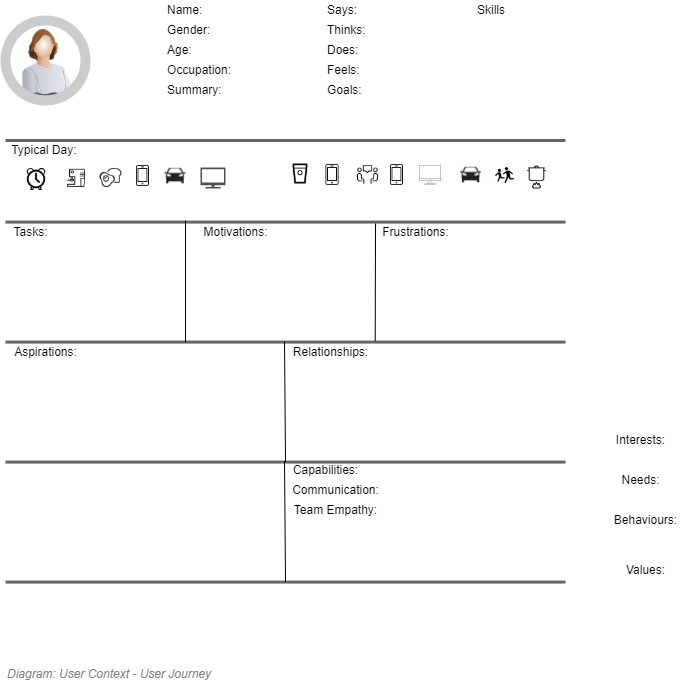

The diagram above was exported from draw.io. Its source (the exported page's mxGraphModel, read from the mxfile embedded in the PNG):
<mxGraphModel dx="782" dy="549" grid="1" gridSize="10" guides="1" tooltips="1" connect="1" arrows="1" fold="1" page="1" pageScale="1" pageWidth="827" pageHeight="1169" math="0" shadow="0">
  <root>
    <mxCell id="Q86lefpzNcZdZE9YdRhr-0" />
    <mxCell id="-E6RP9s6omXzPXh8ANte-2" value="Diagram" parent="Q86lefpzNcZdZE9YdRhr-0" />
    <mxCell id="3hCGqQJRQw3c2MpjyFq_-4" value="" style="image;html=1;labelBackgroundColor=#ffffff;image=img/lib/clip_art/people/Worker_Woman_128x128.png;strokeColor=#CCCCCC;strokeWidth=1;fillColor=none;gradientColor=#ffffff;fontSize=10;fontColor=#3333FF;align=center;" parent="-E6RP9s6omXzPXh8ANte-2" vertex="1">
      <mxGeometry x="120" y="200" width="80" height="80" as="geometry" />
    </mxCell>
    <mxCell id="3hCGqQJRQw3c2MpjyFq_-5" value="" style="ellipse;whiteSpace=wrap;html=1;aspect=fixed;strokeColor=#CCCCCC;strokeWidth=10;fillColor=none;gradientColor=#ffffff;fontSize=10;fontColor=#3333FF;align=center;" parent="-E6RP9s6omXzPXh8ANte-2" vertex="1">
      <mxGeometry x="120" y="200" width="80" height="80" as="geometry" />
    </mxCell>
    <mxCell id="3hCGqQJRQw3c2MpjyFq_-6" value="" style="endArrow=none;html=1;fontSize=10;fontColor=#3333FF;fillColor=#f5f5f5;strokeColor=#666666;strokeWidth=3;" parent="-E6RP9s6omXzPXh8ANte-2" edge="1">
      <mxGeometry width="50" height="50" relative="1" as="geometry">
        <mxPoint x="120" y="320" as="sourcePoint" />
        <mxPoint x="680" y="320" as="targetPoint" />
      </mxGeometry>
    </mxCell>
    <mxCell id="3hCGqQJRQw3c2MpjyFq_-9" value="Typical Day:&amp;nbsp;" style="text;html=1;align=center;verticalAlign=middle;resizable=0;points=[];;autosize=1;fontSize=12;fontColor=#000000;" parent="-E6RP9s6omXzPXh8ANte-2" vertex="1">
      <mxGeometry x="120" y="320" width="80" height="20" as="geometry" />
    </mxCell>
    <mxCell id="3hCGqQJRQw3c2MpjyFq_-10" value="" style="endArrow=none;html=1;fontSize=10;fontColor=#3333FF;fillColor=#f5f5f5;strokeColor=#666666;strokeWidth=3;" parent="-E6RP9s6omXzPXh8ANte-2" edge="1">
      <mxGeometry width="50" height="50" relative="1" as="geometry">
        <mxPoint x="120" y="401.58" as="sourcePoint" />
        <mxPoint x="680" y="401.58" as="targetPoint" />
      </mxGeometry>
    </mxCell>
    <mxCell id="3hCGqQJRQw3c2MpjyFq_-11" value="Tasks:" style="text;html=1;align=center;verticalAlign=middle;resizable=0;points=[];;autosize=1;fontSize=12;fontColor=#000000;" parent="-E6RP9s6omXzPXh8ANte-2" vertex="1">
      <mxGeometry x="120" y="401.58" width="50" height="20" as="geometry" />
    </mxCell>
    <mxCell id="3hCGqQJRQw3c2MpjyFq_-12" value="" style="endArrow=none;html=1;fontSize=10;fontColor=#3333FF;fillColor=#f5f5f5;strokeColor=#666666;strokeWidth=3;" parent="-E6RP9s6omXzPXh8ANte-2" edge="1">
      <mxGeometry width="50" height="50" relative="1" as="geometry">
        <mxPoint x="120" y="521.58" as="sourcePoint" />
        <mxPoint x="680" y="521.58" as="targetPoint" />
      </mxGeometry>
    </mxCell>
    <mxCell id="3hCGqQJRQw3c2MpjyFq_-13" value="Motivations:" style="text;html=1;align=center;verticalAlign=middle;resizable=0;points=[];;autosize=1;fontSize=12;fontColor=#000000;" parent="-E6RP9s6omXzPXh8ANte-2" vertex="1">
      <mxGeometry x="310" y="401.58" width="80" height="20" as="geometry" />
    </mxCell>
    <mxCell id="3hCGqQJRQw3c2MpjyFq_-14" value="Frustrations:" style="text;html=1;align=center;verticalAlign=middle;resizable=0;points=[];;autosize=1;fontSize=12;fontColor=#000000;" parent="-E6RP9s6omXzPXh8ANte-2" vertex="1">
      <mxGeometry x="490" y="401.58" width="80" height="20" as="geometry" />
    </mxCell>
    <mxCell id="3hCGqQJRQw3c2MpjyFq_-15" value="" style="endArrow=none;html=1;fontSize=10;fontColor=#3333FF;fillColor=#f5f5f5;strokeColor=#666666;strokeWidth=3;" parent="-E6RP9s6omXzPXh8ANte-2" edge="1">
      <mxGeometry width="50" height="50" relative="1" as="geometry">
        <mxPoint x="120" y="641.58" as="sourcePoint" />
        <mxPoint x="680" y="641.58" as="targetPoint" />
      </mxGeometry>
    </mxCell>
    <mxCell id="3hCGqQJRQw3c2MpjyFq_-16" value="Aspirations:" style="text;html=1;align=center;verticalAlign=middle;resizable=0;points=[];;autosize=1;fontSize=12;fontColor=#000000;" parent="-E6RP9s6omXzPXh8ANte-2" vertex="1">
      <mxGeometry x="120" y="521.58" width="80" height="20" as="geometry" />
    </mxCell>
    <mxCell id="3hCGqQJRQw3c2MpjyFq_-17" value="Relationships:" style="text;html=1;align=center;verticalAlign=middle;resizable=0;points=[];;autosize=1;fontSize=12;fontColor=#000000;" parent="-E6RP9s6omXzPXh8ANte-2" vertex="1">
      <mxGeometry x="400" y="521.58" width="90" height="20" as="geometry" />
    </mxCell>
    <mxCell id="3hCGqQJRQw3c2MpjyFq_-18" value="" style="endArrow=none;html=1;fontSize=12;fontColor=#000000;" parent="-E6RP9s6omXzPXh8ANte-2" edge="1">
      <mxGeometry width="50" height="50" relative="1" as="geometry">
        <mxPoint x="300" y="400" as="sourcePoint" />
        <mxPoint x="300" y="522" as="targetPoint" />
      </mxGeometry>
    </mxCell>
    <mxCell id="3hCGqQJRQw3c2MpjyFq_-19" value="" style="endArrow=none;html=1;fontSize=12;fontColor=#000000;entryX=0.997;entryY=-0.05;entryDx=0;entryDy=0;entryPerimeter=0;" parent="-E6RP9s6omXzPXh8ANte-2" target="3hCGqQJRQw3c2MpjyFq_-17" edge="1">
      <mxGeometry width="50" height="50" relative="1" as="geometry">
        <mxPoint x="490" y="403" as="sourcePoint" />
        <mxPoint x="510" y="522" as="targetPoint" />
      </mxGeometry>
    </mxCell>
    <mxCell id="3hCGqQJRQw3c2MpjyFq_-20" value="" style="endArrow=none;html=1;fontSize=12;fontColor=#000000;exitX=-0.011;exitY=-0.05;exitDx=0;exitDy=0;exitPerimeter=0;" parent="-E6RP9s6omXzPXh8ANte-2" source="3hCGqQJRQw3c2MpjyFq_-17" edge="1">
      <mxGeometry width="50" height="50" relative="1" as="geometry">
        <mxPoint x="329.03999999999996" y="409.99999999999994" as="sourcePoint" />
        <mxPoint x="400" y="641.58" as="targetPoint" />
      </mxGeometry>
    </mxCell>
    <mxCell id="3hCGqQJRQw3c2MpjyFq_-21" value="" style="shape=image;html=1;verticalAlign=top;verticalLabelPosition=bottom;labelBackgroundColor=#ffffff;imageAspect=0;aspect=fixed;image=https://cdn2.iconfinder.com/data/icons/office-38/24/office-37-128.png;strokeColor=#CCCCCC;strokeWidth=10;fillColor=none;gradientColor=#ffffff;fontSize=12;fontColor=#000000;align=center;" parent="-E6RP9s6omXzPXh8ANte-2" vertex="1">
      <mxGeometry x="140" y="348" width="22" height="22" as="geometry" />
    </mxCell>
    <mxCell id="3hCGqQJRQw3c2MpjyFq_-22" value="" style="shape=image;html=1;verticalAlign=top;verticalLabelPosition=bottom;labelBackgroundColor=#ffffff;imageAspect=0;aspect=fixed;image=https://cdn3.iconfinder.com/data/icons/outline-amenities-icon-set/64/Breakfast-128.png;strokeColor=#CCCCCC;strokeWidth=10;fillColor=none;gradientColor=#ffffff;fontSize=12;fontColor=#000000;align=center;" parent="-E6RP9s6omXzPXh8ANte-2" vertex="1">
      <mxGeometry x="214.46" y="346.5" width="22" height="22" as="geometry" />
    </mxCell>
    <mxCell id="3hCGqQJRQw3c2MpjyFq_-25" value="" style="shape=image;html=1;verticalAlign=top;verticalLabelPosition=bottom;labelBackgroundColor=#ffffff;imageAspect=0;aspect=fixed;image=https://cdn3.iconfinder.com/data/icons/transport-icons-2/512/BT_c3front-128.png;strokeColor=#CCCCCC;strokeWidth=10;fillColor=none;gradientColor=#ffffff;fontSize=12;fontColor=#000000;align=center;" parent="-E6RP9s6omXzPXh8ANte-2" vertex="1">
      <mxGeometry x="274.46" y="340" width="31" height="31" as="geometry" />
    </mxCell>
    <mxCell id="3hCGqQJRQw3c2MpjyFq_-26" value="Name:" style="text;html=1;align=left;verticalAlign=middle;resizable=0;points=[];;autosize=1;fontSize=12;fontColor=#000000;" parent="-E6RP9s6omXzPXh8ANte-2" vertex="1">
      <mxGeometry x="280" y="179.99999999999997" width="50" height="20" as="geometry" />
    </mxCell>
    <mxCell id="3hCGqQJRQw3c2MpjyFq_-27" value="Age:" style="text;html=1;align=left;verticalAlign=middle;resizable=0;points=[];;autosize=1;fontSize=12;fontColor=#000000;" parent="-E6RP9s6omXzPXh8ANte-2" vertex="1">
      <mxGeometry x="280" y="219.99999999999997" width="40" height="20" as="geometry" />
    </mxCell>
    <mxCell id="3hCGqQJRQw3c2MpjyFq_-28" value="Gender:" style="text;html=1;align=left;verticalAlign=middle;resizable=0;points=[];;autosize=1;fontSize=12;fontColor=#000000;" parent="-E6RP9s6omXzPXh8ANte-2" vertex="1">
      <mxGeometry x="280" y="199.99999999999997" width="60" height="20" as="geometry" />
    </mxCell>
    <mxCell id="3hCGqQJRQw3c2MpjyFq_-29" value="Occupation:" style="text;html=1;align=left;verticalAlign=middle;resizable=0;points=[];;autosize=1;fontSize=12;fontColor=#000000;" parent="-E6RP9s6omXzPXh8ANte-2" vertex="1">
      <mxGeometry x="280" y="239.99999999999997" width="80" height="20" as="geometry" />
    </mxCell>
    <mxCell id="3hCGqQJRQw3c2MpjyFq_-30" value="Says:" style="text;html=1;align=left;verticalAlign=middle;resizable=0;points=[];;autosize=1;fontSize=12;fontColor=#000000;" parent="-E6RP9s6omXzPXh8ANte-2" vertex="1">
      <mxGeometry x="440" y="179.99999999999997" width="50" height="20" as="geometry" />
    </mxCell>
    <mxCell id="3hCGqQJRQw3c2MpjyFq_-31" value="Does:" style="text;html=1;align=left;verticalAlign=middle;resizable=0;points=[];;autosize=1;fontSize=12;fontColor=#000000;" parent="-E6RP9s6omXzPXh8ANte-2" vertex="1">
      <mxGeometry x="440" y="219.99999999999997" width="50" height="20" as="geometry" />
    </mxCell>
    <mxCell id="3hCGqQJRQw3c2MpjyFq_-32" value="Thinks:" style="text;html=1;align=left;verticalAlign=middle;resizable=0;points=[];;autosize=1;fontSize=12;fontColor=#000000;" parent="-E6RP9s6omXzPXh8ANte-2" vertex="1">
      <mxGeometry x="440" y="199.99999999999997" width="50" height="20" as="geometry" />
    </mxCell>
    <mxCell id="3hCGqQJRQw3c2MpjyFq_-33" value="Feels:" style="text;html=1;align=left;verticalAlign=middle;resizable=0;points=[];;autosize=1;fontSize=12;fontColor=#000000;" parent="-E6RP9s6omXzPXh8ANte-2" vertex="1">
      <mxGeometry x="440" y="239.99999999999997" width="50" height="20" as="geometry" />
    </mxCell>
    <mxCell id="3hCGqQJRQw3c2MpjyFq_-34" value="Goals:" style="text;html=1;align=left;verticalAlign=middle;resizable=0;points=[];;autosize=1;fontSize=12;fontColor=#000000;" parent="-E6RP9s6omXzPXh8ANte-2" vertex="1">
      <mxGeometry x="440" y="260" width="50" height="20" as="geometry" />
    </mxCell>
    <mxCell id="3hCGqQJRQw3c2MpjyFq_-35" value="Summary:" style="text;html=1;align=left;verticalAlign=middle;resizable=0;points=[];;autosize=1;fontSize=12;fontColor=#000000;" parent="-E6RP9s6omXzPXh8ANte-2" vertex="1">
      <mxGeometry x="280" y="260" width="70" height="20" as="geometry" />
    </mxCell>
    <mxCell id="3hCGqQJRQw3c2MpjyFq_-36" value="Skills" style="text;html=1;align=left;verticalAlign=middle;resizable=0;points=[];;autosize=1;fontSize=12;fontColor=#000000;" parent="-E6RP9s6omXzPXh8ANte-2" vertex="1">
      <mxGeometry x="590" y="179.99999999999997" width="40" height="20" as="geometry" />
    </mxCell>
    <mxCell id="3hCGqQJRQw3c2MpjyFq_-37" value="" style="endArrow=none;html=1;fontSize=10;fontColor=#3333FF;fillColor=#f5f5f5;strokeColor=#666666;strokeWidth=3;" parent="-E6RP9s6omXzPXh8ANte-2" edge="1">
      <mxGeometry width="50" height="50" relative="1" as="geometry">
        <mxPoint x="120" y="761.5799999999999" as="sourcePoint" />
        <mxPoint x="680" y="761.5799999999999" as="targetPoint" />
      </mxGeometry>
    </mxCell>
    <mxCell id="3hCGqQJRQw3c2MpjyFq_-38" value="" style="endArrow=none;html=1;fontSize=12;fontColor=#000000;exitX=-0.011;exitY=-0.05;exitDx=0;exitDy=0;exitPerimeter=0;" parent="-E6RP9s6omXzPXh8ANte-2" edge="1">
      <mxGeometry width="50" height="50" relative="1" as="geometry">
        <mxPoint x="399.01" y="640.58" as="sourcePoint" />
        <mxPoint x="400" y="761.5799999999999" as="targetPoint" />
      </mxGeometry>
    </mxCell>
    <mxCell id="3hCGqQJRQw3c2MpjyFq_-39" value="Capabilities:" style="text;html=1;align=center;verticalAlign=middle;resizable=0;points=[];;autosize=1;fontSize=12;fontColor=#000000;" parent="-E6RP9s6omXzPXh8ANte-2" vertex="1">
      <mxGeometry x="400" y="640" width="80" height="20" as="geometry" />
    </mxCell>
    <mxCell id="3hCGqQJRQw3c2MpjyFq_-40" value="Communication:" style="text;html=1;align=center;verticalAlign=middle;resizable=0;points=[];;autosize=1;fontSize=12;fontColor=#000000;" parent="-E6RP9s6omXzPXh8ANte-2" vertex="1">
      <mxGeometry x="400" y="660" width="100" height="20" as="geometry" />
    </mxCell>
    <mxCell id="3hCGqQJRQw3c2MpjyFq_-41" value="Team Empathy:" style="text;html=1;align=center;verticalAlign=middle;resizable=0;points=[];;autosize=1;fontSize=12;fontColor=#000000;" parent="-E6RP9s6omXzPXh8ANte-2" vertex="1">
      <mxGeometry x="400" y="680" width="100" height="20" as="geometry" />
    </mxCell>
    <mxCell id="3hCGqQJRQw3c2MpjyFq_-42" value="Interests:" style="text;html=1;align=center;verticalAlign=middle;resizable=0;points=[];;autosize=1;fontSize=12;fontColor=#000000;" parent="-E6RP9s6omXzPXh8ANte-2" vertex="1">
      <mxGeometry x="725" y="610" width="60" height="20" as="geometry" />
    </mxCell>
    <mxCell id="3hCGqQJRQw3c2MpjyFq_-43" value="Needs:" style="text;html=1;align=center;verticalAlign=middle;resizable=0;points=[];;autosize=1;fontSize=12;fontColor=#000000;" parent="-E6RP9s6omXzPXh8ANte-2" vertex="1">
      <mxGeometry x="730" y="650" width="50" height="20" as="geometry" />
    </mxCell>
    <mxCell id="3hCGqQJRQw3c2MpjyFq_-44" value="Behaviours:" style="text;html=1;align=center;verticalAlign=middle;resizable=0;points=[];;autosize=1;fontSize=12;fontColor=#000000;" parent="-E6RP9s6omXzPXh8ANte-2" vertex="1">
      <mxGeometry x="720" y="690" width="80" height="20" as="geometry" />
    </mxCell>
    <mxCell id="3hCGqQJRQw3c2MpjyFq_-45" value="Values:" style="text;html=1;align=center;verticalAlign=middle;resizable=0;points=[];;autosize=1;fontSize=12;fontColor=#000000;" parent="-E6RP9s6omXzPXh8ANte-2" vertex="1">
      <mxGeometry x="735" y="740" width="50" height="20" as="geometry" />
    </mxCell>
    <mxCell id="3hCGqQJRQw3c2MpjyFq_-47" value="" style="shape=image;html=1;verticalAlign=top;verticalLabelPosition=bottom;labelBackgroundColor=#ffffff;imageAspect=0;aspect=fixed;image=https://cdn2.iconfinder.com/data/icons/kitchen-appliances-computers-and-electronics/32/Appliances-06-128.png;strokeColor=#CCCCCC;strokeWidth=10;fillColor=none;gradientColor=#ffffff;fontSize=12;fontColor=#000000;align=left;" parent="-E6RP9s6omXzPXh8ANte-2" vertex="1">
      <mxGeometry x="244.46" y="342.5" width="26" height="26" as="geometry" />
    </mxCell>
    <mxCell id="3hCGqQJRQw3c2MpjyFq_-54" value="" style="shape=image;html=1;verticalAlign=top;verticalLabelPosition=bottom;labelBackgroundColor=#ffffff;imageAspect=0;aspect=fixed;image=https://cdn2.iconfinder.com/data/icons/kitchen-appliances-computers-and-electronics/32/Appliances-06-128.png;strokeColor=#CCCCCC;strokeWidth=10;fillColor=none;gradientColor=#ffffff;fontSize=12;fontColor=#000000;align=left;" parent="-E6RP9s6omXzPXh8ANte-2" vertex="1">
      <mxGeometry x="498.46000000000004" y="341.5" width="26" height="26" as="geometry" />
    </mxCell>
    <mxCell id="3hCGqQJRQw3c2MpjyFq_-55" value="" style="shape=image;html=1;verticalAlign=top;verticalLabelPosition=bottom;labelBackgroundColor=#ffffff;imageAspect=0;aspect=fixed;image=https://cdn0.iconfinder.com/data/icons/business-management-3-4/256/m-05-128.png;strokeColor=#CCCCCC;strokeWidth=10;fillColor=none;gradientColor=#ffffff;fontSize=12;fontColor=#000000;align=left;" parent="-E6RP9s6omXzPXh8ANte-2" vertex="1">
      <mxGeometry x="471.46000000000004" y="343.5" width="22" height="22" as="geometry" />
    </mxCell>
    <mxCell id="3hCGqQJRQw3c2MpjyFq_-56" value="" style="outlineConnect=0;gradientColor=none;fontColor=#545B64;strokeColor=none;fillColor=#879196;dashed=0;verticalLabelPosition=bottom;verticalAlign=top;align=center;html=1;fontSize=12;fontStyle=0;aspect=fixed;shape=mxgraph.aws4.illustration_desktop;pointerEvents=1" parent="-E6RP9s6omXzPXh8ANte-2" vertex="1">
      <mxGeometry x="533.5600000000001" y="344.5" width="21.98" height="20" as="geometry" />
    </mxCell>
    <mxCell id="3hCGqQJRQw3c2MpjyFq_-58" value="" style="shape=image;html=1;verticalAlign=top;verticalLabelPosition=bottom;labelBackgroundColor=#ffffff;imageAspect=0;aspect=fixed;image=https://cdn2.iconfinder.com/data/icons/food-drink-10/24/food-drink-09-128.png;strokeColor=#CCCCCC;strokeWidth=10;fillColor=none;gradientColor=#ffffff;fontSize=12;fontColor=#000000;align=left;" parent="-E6RP9s6omXzPXh8ANte-2" vertex="1">
      <mxGeometry x="405" y="343.5" width="20" height="20" as="geometry" />
    </mxCell>
    <mxCell id="3hCGqQJRQw3c2MpjyFq_-59" value="" style="shape=image;html=1;verticalAlign=top;verticalLabelPosition=bottom;labelBackgroundColor=#ffffff;imageAspect=0;aspect=fixed;image=https://cdn2.iconfinder.com/data/icons/kitchen-appliances-computers-and-electronics/32/Appliances-06-128.png;strokeColor=#CCCCCC;strokeWidth=10;fillColor=none;gradientColor=#ffffff;fontSize=12;fontColor=#000000;align=left;" parent="-E6RP9s6omXzPXh8ANte-2" vertex="1">
      <mxGeometry x="434" y="341.5" width="26" height="26" as="geometry" />
    </mxCell>
    <mxCell id="3hCGqQJRQw3c2MpjyFq_-60" value="" style="shape=image;html=1;verticalAlign=top;verticalLabelPosition=bottom;labelBackgroundColor=#ffffff;imageAspect=0;aspect=fixed;image=https://cdn3.iconfinder.com/data/icons/streamline-icon-set-free-pack/48/Streamline-92-128.png;strokeColor=#CCCCCC;strokeWidth=10;fillColor=none;gradientColor=#ffffff;fontSize=12;fontColor=#000000;align=left;" parent="-E6RP9s6omXzPXh8ANte-2" vertex="1">
      <mxGeometry x="182" y="348.88" width="18" height="18" as="geometry" />
    </mxCell>
    <mxCell id="3hCGqQJRQw3c2MpjyFq_-61" value="" style="shape=image;html=1;verticalAlign=top;verticalLabelPosition=bottom;labelBackgroundColor=#ffffff;imageAspect=0;aspect=fixed;image=https://cdn3.iconfinder.com/data/icons/transport-icons-2/512/BT_c3front-128.png;strokeColor=#CCCCCC;strokeWidth=10;fillColor=none;gradientColor=#ffffff;fontSize=12;fontColor=#000000;align=center;" parent="-E6RP9s6omXzPXh8ANte-2" vertex="1">
      <mxGeometry x="570.04" y="339" width="31" height="31" as="geometry" />
    </mxCell>
    <mxCell id="3hCGqQJRQw3c2MpjyFq_-63" value="" style="shape=image;html=1;verticalAlign=top;verticalLabelPosition=bottom;labelBackgroundColor=#ffffff;imageAspect=0;aspect=fixed;image=https://cdn2.iconfinder.com/data/icons/maki/100/school-128.png;strokeColor=#CCCCCC;strokeWidth=10;fillColor=none;gradientColor=#ffffff;fontSize=12;fontColor=#000000;align=left;" parent="-E6RP9s6omXzPXh8ANte-2" vertex="1">
      <mxGeometry x="609" y="344.5" width="21" height="21" as="geometry" />
    </mxCell>
    <mxCell id="3hCGqQJRQw3c2MpjyFq_-64" value="" style="shape=image;html=1;verticalAlign=top;verticalLabelPosition=bottom;labelBackgroundColor=#ffffff;imageAspect=0;aspect=fixed;image=https://cdn3.iconfinder.com/data/icons/streamline-icon-set-free-pack/48/Streamline-100-128.png;strokeColor=#CCCCCC;strokeWidth=10;fillColor=none;gradientColor=#ffffff;fontSize=12;fontColor=#000000;align=left;" parent="-E6RP9s6omXzPXh8ANte-2" vertex="1">
      <mxGeometry x="640" y="345.5" width="23" height="23" as="geometry" />
    </mxCell>
    <mxCell id="3hCGqQJRQw3c2MpjyFq_-65" value="" style="pointerEvents=1;shadow=0;dashed=0;html=1;strokeColor=none;fillColor=#505050;labelPosition=center;verticalLabelPosition=bottom;verticalAlign=top;outlineConnect=0;align=center;shape=mxgraph.office.devices.tv;fontSize=12;fontColor=#000000;" parent="-E6RP9s6omXzPXh8ANte-2" vertex="1">
      <mxGeometry x="315" y="347" width="25" height="21" as="geometry" />
    </mxCell>
    <mxCell id="-E6RP9s6omXzPXh8ANte-0" value="Title/Diagram" parent="Q86lefpzNcZdZE9YdRhr-0" />
    <mxCell id="-E6RP9s6omXzPXh8ANte-3" value="&lt;font style=&quot;font-size: 12px&quot;&gt;&lt;span&gt;Diagram: &lt;/span&gt;User Context - User Journey&amp;nbsp;&lt;/font&gt;" style="text;strokeColor=none;fillColor=none;html=1;fontSize=24;fontStyle=2;verticalAlign=middle;align=left;shadow=0;glass=0;comic=0;opacity=30;fontColor=#808080;" parent="-E6RP9s6omXzPXh8ANte-0" vertex="1">
      <mxGeometry x="120" y="840" width="520" height="20" as="geometry" />
    </mxCell>
    <mxCell id="-E6RP9s6omXzPXh8ANte-4" value="About" parent="Q86lefpzNcZdZE9YdRhr-0" />
  </root>
</mxGraphModel>